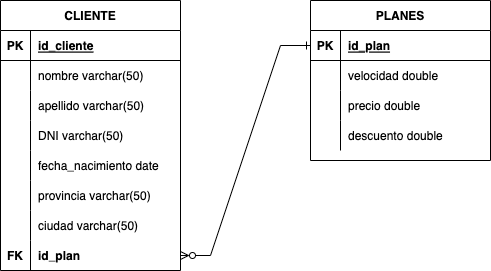

The diagram above was exported from draw.io. Its source (the exported page's mxGraphModel, read from the mxfile embedded in the PNG):
<mxGraphModel dx="946" dy="589" grid="1" gridSize="10" guides="1" tooltips="1" connect="1" arrows="1" fold="1" page="1" pageScale="1" pageWidth="827" pageHeight="1169" math="0" shadow="0">
  <root>
    <mxCell id="0" />
    <mxCell id="1" parent="0" />
    <mxCell id="RGLp0jMB6VPoYdqGnTsI-93" value="PLANES" style="shape=table;startSize=30;container=1;collapsible=1;childLayout=tableLayout;fixedRows=1;rowLines=0;fontStyle=1;align=center;resizeLast=1;" vertex="1" parent="1">
      <mxGeometry x="380" y="170" width="180" height="160" as="geometry" />
    </mxCell>
    <mxCell id="RGLp0jMB6VPoYdqGnTsI-94" value="" style="shape=tableRow;horizontal=0;startSize=0;swimlaneHead=0;swimlaneBody=0;fillColor=none;collapsible=0;dropTarget=0;points=[[0,0.5],[1,0.5]];portConstraint=eastwest;top=0;left=0;right=0;bottom=1;" vertex="1" parent="RGLp0jMB6VPoYdqGnTsI-93">
      <mxGeometry y="30" width="180" height="30" as="geometry" />
    </mxCell>
    <mxCell id="RGLp0jMB6VPoYdqGnTsI-95" value="PK" style="shape=partialRectangle;connectable=0;fillColor=none;top=0;left=0;bottom=0;right=0;fontStyle=1;overflow=hidden;" vertex="1" parent="RGLp0jMB6VPoYdqGnTsI-94">
      <mxGeometry width="30" height="30" as="geometry">
        <mxRectangle width="30" height="30" as="alternateBounds" />
      </mxGeometry>
    </mxCell>
    <mxCell id="RGLp0jMB6VPoYdqGnTsI-96" value="id_plan" style="shape=partialRectangle;connectable=0;fillColor=none;top=0;left=0;bottom=0;right=0;align=left;spacingLeft=6;fontStyle=5;overflow=hidden;" vertex="1" parent="RGLp0jMB6VPoYdqGnTsI-94">
      <mxGeometry x="30" width="150" height="30" as="geometry">
        <mxRectangle width="150" height="30" as="alternateBounds" />
      </mxGeometry>
    </mxCell>
    <mxCell id="RGLp0jMB6VPoYdqGnTsI-97" value="" style="shape=tableRow;horizontal=0;startSize=0;swimlaneHead=0;swimlaneBody=0;fillColor=none;collapsible=0;dropTarget=0;points=[[0,0.5],[1,0.5]];portConstraint=eastwest;top=0;left=0;right=0;bottom=0;" vertex="1" parent="RGLp0jMB6VPoYdqGnTsI-93">
      <mxGeometry y="60" width="180" height="30" as="geometry" />
    </mxCell>
    <mxCell id="RGLp0jMB6VPoYdqGnTsI-98" value="" style="shape=partialRectangle;connectable=0;fillColor=none;top=0;left=0;bottom=0;right=0;editable=1;overflow=hidden;" vertex="1" parent="RGLp0jMB6VPoYdqGnTsI-97">
      <mxGeometry width="30" height="30" as="geometry">
        <mxRectangle width="30" height="30" as="alternateBounds" />
      </mxGeometry>
    </mxCell>
    <mxCell id="RGLp0jMB6VPoYdqGnTsI-99" value="velocidad double" style="shape=partialRectangle;connectable=0;fillColor=none;top=0;left=0;bottom=0;right=0;align=left;spacingLeft=6;overflow=hidden;" vertex="1" parent="RGLp0jMB6VPoYdqGnTsI-97">
      <mxGeometry x="30" width="150" height="30" as="geometry">
        <mxRectangle width="150" height="30" as="alternateBounds" />
      </mxGeometry>
    </mxCell>
    <mxCell id="RGLp0jMB6VPoYdqGnTsI-100" value="" style="shape=tableRow;horizontal=0;startSize=0;swimlaneHead=0;swimlaneBody=0;fillColor=none;collapsible=0;dropTarget=0;points=[[0,0.5],[1,0.5]];portConstraint=eastwest;top=0;left=0;right=0;bottom=0;" vertex="1" parent="RGLp0jMB6VPoYdqGnTsI-93">
      <mxGeometry y="90" width="180" height="30" as="geometry" />
    </mxCell>
    <mxCell id="RGLp0jMB6VPoYdqGnTsI-101" value="" style="shape=partialRectangle;connectable=0;fillColor=none;top=0;left=0;bottom=0;right=0;editable=1;overflow=hidden;" vertex="1" parent="RGLp0jMB6VPoYdqGnTsI-100">
      <mxGeometry width="30" height="30" as="geometry">
        <mxRectangle width="30" height="30" as="alternateBounds" />
      </mxGeometry>
    </mxCell>
    <mxCell id="RGLp0jMB6VPoYdqGnTsI-102" value="precio double" style="shape=partialRectangle;connectable=0;fillColor=none;top=0;left=0;bottom=0;right=0;align=left;spacingLeft=6;overflow=hidden;" vertex="1" parent="RGLp0jMB6VPoYdqGnTsI-100">
      <mxGeometry x="30" width="150" height="30" as="geometry">
        <mxRectangle width="150" height="30" as="alternateBounds" />
      </mxGeometry>
    </mxCell>
    <mxCell id="RGLp0jMB6VPoYdqGnTsI-106" style="shape=tableRow;horizontal=0;startSize=0;swimlaneHead=0;swimlaneBody=0;fillColor=none;collapsible=0;dropTarget=0;points=[[0,0.5],[1,0.5]];portConstraint=eastwest;top=0;left=0;right=0;bottom=0;" vertex="1" parent="RGLp0jMB6VPoYdqGnTsI-93">
      <mxGeometry y="120" width="180" height="30" as="geometry" />
    </mxCell>
    <mxCell id="RGLp0jMB6VPoYdqGnTsI-107" style="shape=partialRectangle;connectable=0;fillColor=none;top=0;left=0;bottom=0;right=0;editable=1;overflow=hidden;" vertex="1" parent="RGLp0jMB6VPoYdqGnTsI-106">
      <mxGeometry width="30" height="30" as="geometry">
        <mxRectangle width="30" height="30" as="alternateBounds" />
      </mxGeometry>
    </mxCell>
    <mxCell id="RGLp0jMB6VPoYdqGnTsI-108" value="descuento double" style="shape=partialRectangle;connectable=0;fillColor=none;top=0;left=0;bottom=0;right=0;align=left;spacingLeft=6;overflow=hidden;" vertex="1" parent="RGLp0jMB6VPoYdqGnTsI-106">
      <mxGeometry x="30" width="150" height="30" as="geometry">
        <mxRectangle width="150" height="30" as="alternateBounds" />
      </mxGeometry>
    </mxCell>
    <mxCell id="RGLp0jMB6VPoYdqGnTsI-109" value="CLIENTE" style="shape=table;startSize=30;container=1;collapsible=1;childLayout=tableLayout;fixedRows=1;rowLines=0;fontStyle=1;align=center;resizeLast=1;" vertex="1" parent="1">
      <mxGeometry x="70" y="170" width="180" height="270" as="geometry" />
    </mxCell>
    <mxCell id="RGLp0jMB6VPoYdqGnTsI-110" value="" style="shape=tableRow;horizontal=0;startSize=0;swimlaneHead=0;swimlaneBody=0;fillColor=none;collapsible=0;dropTarget=0;points=[[0,0.5],[1,0.5]];portConstraint=eastwest;top=0;left=0;right=0;bottom=1;" vertex="1" parent="RGLp0jMB6VPoYdqGnTsI-109">
      <mxGeometry y="30" width="180" height="30" as="geometry" />
    </mxCell>
    <mxCell id="RGLp0jMB6VPoYdqGnTsI-111" value="PK" style="shape=partialRectangle;connectable=0;fillColor=none;top=0;left=0;bottom=0;right=0;fontStyle=1;overflow=hidden;" vertex="1" parent="RGLp0jMB6VPoYdqGnTsI-110">
      <mxGeometry width="30" height="30" as="geometry">
        <mxRectangle width="30" height="30" as="alternateBounds" />
      </mxGeometry>
    </mxCell>
    <mxCell id="RGLp0jMB6VPoYdqGnTsI-112" value="id_cliente" style="shape=partialRectangle;connectable=0;fillColor=none;top=0;left=0;bottom=0;right=0;align=left;spacingLeft=6;fontStyle=5;overflow=hidden;" vertex="1" parent="RGLp0jMB6VPoYdqGnTsI-110">
      <mxGeometry x="30" width="150" height="30" as="geometry">
        <mxRectangle width="150" height="30" as="alternateBounds" />
      </mxGeometry>
    </mxCell>
    <mxCell id="RGLp0jMB6VPoYdqGnTsI-113" value="" style="shape=tableRow;horizontal=0;startSize=0;swimlaneHead=0;swimlaneBody=0;fillColor=none;collapsible=0;dropTarget=0;points=[[0,0.5],[1,0.5]];portConstraint=eastwest;top=0;left=0;right=0;bottom=0;" vertex="1" parent="RGLp0jMB6VPoYdqGnTsI-109">
      <mxGeometry y="60" width="180" height="30" as="geometry" />
    </mxCell>
    <mxCell id="RGLp0jMB6VPoYdqGnTsI-114" value="" style="shape=partialRectangle;connectable=0;fillColor=none;top=0;left=0;bottom=0;right=0;editable=1;overflow=hidden;" vertex="1" parent="RGLp0jMB6VPoYdqGnTsI-113">
      <mxGeometry width="30" height="30" as="geometry">
        <mxRectangle width="30" height="30" as="alternateBounds" />
      </mxGeometry>
    </mxCell>
    <mxCell id="RGLp0jMB6VPoYdqGnTsI-115" value="nombre varchar(50)" style="shape=partialRectangle;connectable=0;fillColor=none;top=0;left=0;bottom=0;right=0;align=left;spacingLeft=6;overflow=hidden;" vertex="1" parent="RGLp0jMB6VPoYdqGnTsI-113">
      <mxGeometry x="30" width="150" height="30" as="geometry">
        <mxRectangle width="150" height="30" as="alternateBounds" />
      </mxGeometry>
    </mxCell>
    <mxCell id="RGLp0jMB6VPoYdqGnTsI-130" style="shape=tableRow;horizontal=0;startSize=0;swimlaneHead=0;swimlaneBody=0;fillColor=none;collapsible=0;dropTarget=0;points=[[0,0.5],[1,0.5]];portConstraint=eastwest;top=0;left=0;right=0;bottom=0;" vertex="1" parent="RGLp0jMB6VPoYdqGnTsI-109">
      <mxGeometry y="90" width="180" height="30" as="geometry" />
    </mxCell>
    <mxCell id="RGLp0jMB6VPoYdqGnTsI-131" style="shape=partialRectangle;connectable=0;fillColor=none;top=0;left=0;bottom=0;right=0;editable=1;overflow=hidden;" vertex="1" parent="RGLp0jMB6VPoYdqGnTsI-130">
      <mxGeometry width="30" height="30" as="geometry">
        <mxRectangle width="30" height="30" as="alternateBounds" />
      </mxGeometry>
    </mxCell>
    <mxCell id="RGLp0jMB6VPoYdqGnTsI-132" value="apellido varchar(50)" style="shape=partialRectangle;connectable=0;fillColor=none;top=0;left=0;bottom=0;right=0;align=left;spacingLeft=6;overflow=hidden;" vertex="1" parent="RGLp0jMB6VPoYdqGnTsI-130">
      <mxGeometry x="30" width="150" height="30" as="geometry">
        <mxRectangle width="150" height="30" as="alternateBounds" />
      </mxGeometry>
    </mxCell>
    <mxCell id="RGLp0jMB6VPoYdqGnTsI-116" value="" style="shape=tableRow;horizontal=0;startSize=0;swimlaneHead=0;swimlaneBody=0;fillColor=none;collapsible=0;dropTarget=0;points=[[0,0.5],[1,0.5]];portConstraint=eastwest;top=0;left=0;right=0;bottom=0;" vertex="1" parent="RGLp0jMB6VPoYdqGnTsI-109">
      <mxGeometry y="120" width="180" height="30" as="geometry" />
    </mxCell>
    <mxCell id="RGLp0jMB6VPoYdqGnTsI-117" value="" style="shape=partialRectangle;connectable=0;fillColor=none;top=0;left=0;bottom=0;right=0;editable=1;overflow=hidden;" vertex="1" parent="RGLp0jMB6VPoYdqGnTsI-116">
      <mxGeometry width="30" height="30" as="geometry">
        <mxRectangle width="30" height="30" as="alternateBounds" />
      </mxGeometry>
    </mxCell>
    <mxCell id="RGLp0jMB6VPoYdqGnTsI-118" value="DNI varchar(50)" style="shape=partialRectangle;connectable=0;fillColor=none;top=0;left=0;bottom=0;right=0;align=left;spacingLeft=6;overflow=hidden;" vertex="1" parent="RGLp0jMB6VPoYdqGnTsI-116">
      <mxGeometry x="30" width="150" height="30" as="geometry">
        <mxRectangle width="150" height="30" as="alternateBounds" />
      </mxGeometry>
    </mxCell>
    <mxCell id="RGLp0jMB6VPoYdqGnTsI-119" value="" style="shape=tableRow;horizontal=0;startSize=0;swimlaneHead=0;swimlaneBody=0;fillColor=none;collapsible=0;dropTarget=0;points=[[0,0.5],[1,0.5]];portConstraint=eastwest;top=0;left=0;right=0;bottom=0;" vertex="1" parent="RGLp0jMB6VPoYdqGnTsI-109">
      <mxGeometry y="150" width="180" height="30" as="geometry" />
    </mxCell>
    <mxCell id="RGLp0jMB6VPoYdqGnTsI-120" value="" style="shape=partialRectangle;connectable=0;fillColor=none;top=0;left=0;bottom=0;right=0;editable=1;overflow=hidden;" vertex="1" parent="RGLp0jMB6VPoYdqGnTsI-119">
      <mxGeometry width="30" height="30" as="geometry">
        <mxRectangle width="30" height="30" as="alternateBounds" />
      </mxGeometry>
    </mxCell>
    <mxCell id="RGLp0jMB6VPoYdqGnTsI-121" value="fecha_nacimiento date" style="shape=partialRectangle;connectable=0;fillColor=none;top=0;left=0;bottom=0;right=0;align=left;spacingLeft=6;overflow=hidden;" vertex="1" parent="RGLp0jMB6VPoYdqGnTsI-119">
      <mxGeometry x="30" width="150" height="30" as="geometry">
        <mxRectangle width="150" height="30" as="alternateBounds" />
      </mxGeometry>
    </mxCell>
    <mxCell id="RGLp0jMB6VPoYdqGnTsI-133" style="shape=tableRow;horizontal=0;startSize=0;swimlaneHead=0;swimlaneBody=0;fillColor=none;collapsible=0;dropTarget=0;points=[[0,0.5],[1,0.5]];portConstraint=eastwest;top=0;left=0;right=0;bottom=0;" vertex="1" parent="RGLp0jMB6VPoYdqGnTsI-109">
      <mxGeometry y="180" width="180" height="30" as="geometry" />
    </mxCell>
    <mxCell id="RGLp0jMB6VPoYdqGnTsI-134" style="shape=partialRectangle;connectable=0;fillColor=none;top=0;left=0;bottom=0;right=0;editable=1;overflow=hidden;" vertex="1" parent="RGLp0jMB6VPoYdqGnTsI-133">
      <mxGeometry width="30" height="30" as="geometry">
        <mxRectangle width="30" height="30" as="alternateBounds" />
      </mxGeometry>
    </mxCell>
    <mxCell id="RGLp0jMB6VPoYdqGnTsI-135" value="provincia varchar(50)" style="shape=partialRectangle;connectable=0;fillColor=none;top=0;left=0;bottom=0;right=0;align=left;spacingLeft=6;overflow=hidden;" vertex="1" parent="RGLp0jMB6VPoYdqGnTsI-133">
      <mxGeometry x="30" width="150" height="30" as="geometry">
        <mxRectangle width="150" height="30" as="alternateBounds" />
      </mxGeometry>
    </mxCell>
    <mxCell id="RGLp0jMB6VPoYdqGnTsI-136" style="shape=tableRow;horizontal=0;startSize=0;swimlaneHead=0;swimlaneBody=0;fillColor=none;collapsible=0;dropTarget=0;points=[[0,0.5],[1,0.5]];portConstraint=eastwest;top=0;left=0;right=0;bottom=0;" vertex="1" parent="RGLp0jMB6VPoYdqGnTsI-109">
      <mxGeometry y="210" width="180" height="30" as="geometry" />
    </mxCell>
    <mxCell id="RGLp0jMB6VPoYdqGnTsI-137" style="shape=partialRectangle;connectable=0;fillColor=none;top=0;left=0;bottom=0;right=0;editable=1;overflow=hidden;" vertex="1" parent="RGLp0jMB6VPoYdqGnTsI-136">
      <mxGeometry width="30" height="30" as="geometry">
        <mxRectangle width="30" height="30" as="alternateBounds" />
      </mxGeometry>
    </mxCell>
    <mxCell id="RGLp0jMB6VPoYdqGnTsI-138" value="ciudad varchar(50)" style="shape=partialRectangle;connectable=0;fillColor=none;top=0;left=0;bottom=0;right=0;align=left;spacingLeft=6;overflow=hidden;" vertex="1" parent="RGLp0jMB6VPoYdqGnTsI-136">
      <mxGeometry x="30" width="150" height="30" as="geometry">
        <mxRectangle width="150" height="30" as="alternateBounds" />
      </mxGeometry>
    </mxCell>
    <mxCell id="RGLp0jMB6VPoYdqGnTsI-139" style="shape=tableRow;horizontal=0;startSize=0;swimlaneHead=0;swimlaneBody=0;fillColor=none;collapsible=0;dropTarget=0;points=[[0,0.5],[1,0.5]];portConstraint=eastwest;top=0;left=0;right=0;bottom=0;" vertex="1" parent="RGLp0jMB6VPoYdqGnTsI-109">
      <mxGeometry y="240" width="180" height="30" as="geometry" />
    </mxCell>
    <mxCell id="RGLp0jMB6VPoYdqGnTsI-140" value="FK" style="shape=partialRectangle;connectable=0;fillColor=none;top=0;left=0;bottom=0;right=0;editable=1;overflow=hidden;fontStyle=1" vertex="1" parent="RGLp0jMB6VPoYdqGnTsI-139">
      <mxGeometry width="30" height="30" as="geometry">
        <mxRectangle width="30" height="30" as="alternateBounds" />
      </mxGeometry>
    </mxCell>
    <mxCell id="RGLp0jMB6VPoYdqGnTsI-141" value="id_plan" style="shape=partialRectangle;connectable=0;fillColor=none;top=0;left=0;bottom=0;right=0;align=left;spacingLeft=6;overflow=hidden;fontStyle=1" vertex="1" parent="RGLp0jMB6VPoYdqGnTsI-139">
      <mxGeometry x="30" width="150" height="30" as="geometry">
        <mxRectangle width="150" height="30" as="alternateBounds" />
      </mxGeometry>
    </mxCell>
    <mxCell id="RGLp0jMB6VPoYdqGnTsI-142" value="" style="edgeStyle=entityRelationEdgeStyle;fontSize=12;html=1;endArrow=ERone;endFill=0;rounded=0;entryX=0;entryY=0.5;entryDx=0;entryDy=0;exitX=1;exitY=0.5;exitDx=0;exitDy=0;startArrow=ERzeroToMany;startFill=0;" edge="1" parent="1" source="RGLp0jMB6VPoYdqGnTsI-139" target="RGLp0jMB6VPoYdqGnTsI-94">
      <mxGeometry width="100" height="100" relative="1" as="geometry">
        <mxPoint x="240" y="430" as="sourcePoint" />
        <mxPoint x="340" y="330" as="targetPoint" />
      </mxGeometry>
    </mxCell>
  </root>
</mxGraphModel>